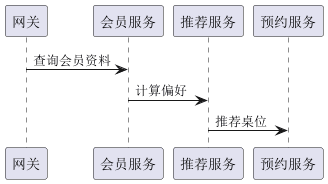

The diagram above was rendered by PlantUML. Its source (embedded in the PNG):
@startuml cross_seq
participant 网关
participant 会员服务
participant 推荐服务
participant 预约服务
网关 -> 会员服务 : 查询会员资料
会员服务 -> 推荐服务 : 计算偏好
推荐服务 -> 预约服务 : 推荐桌位
@enduml